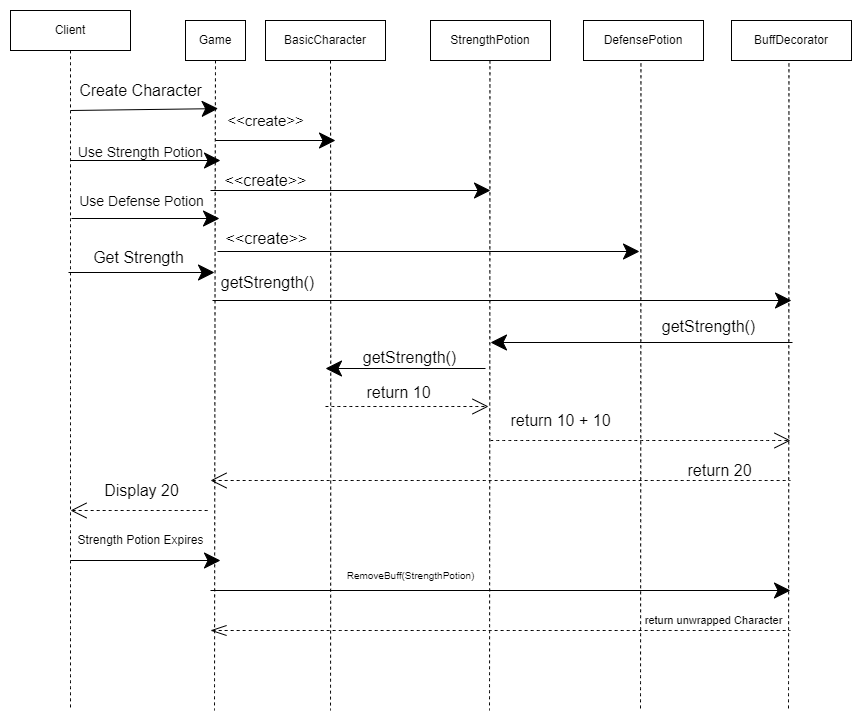

The diagram above was exported from draw.io. Its source (the exported page's mxGraphModel, read from the mxfile embedded in the PNG):
<mxGraphModel dx="1108" dy="450" grid="1" gridSize="10" guides="1" tooltips="1" connect="1" arrows="1" fold="1" page="0" pageScale="1" pageWidth="850" pageHeight="1100" math="0" shadow="0">
  <root>
    <mxCell id="0" />
    <mxCell id="1" parent="0" />
    <mxCell id="MGrVsm2EEy22mx7VZFwu-2" style="edgeStyle=none;curved=1;rounded=0;orthogonalLoop=1;jettySize=auto;html=1;endArrow=none;startSize=14;endSize=14;sourcePerimeterSpacing=8;targetPerimeterSpacing=8;endFill=0;dashed=1;exitX=0.5;exitY=1;exitDx=0;exitDy=0;" parent="1" source="v6FQfTtfmAhO9yP74FNo-1" edge="1">
      <mxGeometry relative="1" as="geometry">
        <mxPoint x="110" y="720" as="targetPoint" />
        <Array as="points">
          <mxPoint x="110" y="280" />
        </Array>
      </mxGeometry>
    </mxCell>
    <mxCell id="v6FQfTtfmAhO9yP74FNo-1" value="Client" style="rounded=0;whiteSpace=wrap;html=1;" parent="1" vertex="1">
      <mxGeometry x="50" y="20" width="120" height="40" as="geometry" />
    </mxCell>
    <mxCell id="v6FQfTtfmAhO9yP74FNo-2" value="Game" style="rounded=0;whiteSpace=wrap;html=1;" parent="1" vertex="1">
      <mxGeometry x="225" y="30" width="60" height="40" as="geometry" />
    </mxCell>
    <mxCell id="v6FQfTtfmAhO9yP74FNo-3" value="BasicCharacter" style="rounded=0;whiteSpace=wrap;html=1;" parent="1" vertex="1">
      <mxGeometry x="305" y="30" width="120" height="40" as="geometry" />
    </mxCell>
    <mxCell id="MGrVsm2EEy22mx7VZFwu-6" style="edgeStyle=none;curved=1;rounded=0;orthogonalLoop=1;jettySize=auto;html=1;endArrow=none;startSize=14;endSize=14;sourcePerimeterSpacing=8;targetPerimeterSpacing=8;endFill=0;dashed=1;exitX=0.5;exitY=1;exitDx=0;exitDy=0;" parent="1" source="v6FQfTtfmAhO9yP74FNo-2" edge="1">
      <mxGeometry relative="1" as="geometry">
        <mxPoint x="254.44000000000003" y="90" as="sourcePoint" />
        <mxPoint x="254" y="720" as="targetPoint" />
        <Array as="points">
          <mxPoint x="254.44000000000003" y="280" />
        </Array>
      </mxGeometry>
    </mxCell>
    <mxCell id="MGrVsm2EEy22mx7VZFwu-7" style="edgeStyle=none;curved=1;rounded=0;orthogonalLoop=1;jettySize=auto;html=1;endArrow=none;startSize=14;endSize=14;sourcePerimeterSpacing=8;targetPerimeterSpacing=8;endFill=0;dashed=1;" parent="1" edge="1">
      <mxGeometry relative="1" as="geometry">
        <mxPoint x="370" y="70" as="sourcePoint" />
        <mxPoint x="370" y="720" as="targetPoint" />
        <Array as="points">
          <mxPoint x="370.44000000000005" y="420" />
        </Array>
      </mxGeometry>
    </mxCell>
    <mxCell id="MGrVsm2EEy22mx7VZFwu-8" value="" style="edgeStyle=none;orthogonalLoop=1;jettySize=auto;html=1;rounded=0;endArrow=classic;endFill=1;startSize=14;endSize=14;sourcePerimeterSpacing=8;targetPerimeterSpacing=8;curved=1;entryX=-0.026;entryY=-0.094;entryDx=0;entryDy=0;entryPerimeter=0;" parent="1" target="MGrVsm2EEy22mx7VZFwu-11" edge="1">
      <mxGeometry width="120" relative="1" as="geometry">
        <mxPoint x="110" y="120" as="sourcePoint" />
        <mxPoint x="230" y="120" as="targetPoint" />
        <Array as="points" />
      </mxGeometry>
    </mxCell>
    <mxCell id="MGrVsm2EEy22mx7VZFwu-9" value="Create Character" style="text;html=1;align=center;verticalAlign=middle;resizable=0;points=[];autosize=1;strokeColor=none;fillColor=none;hachureGap=4;fontSize=16;" parent="1" vertex="1">
      <mxGeometry x="110" y="90" width="140" height="20" as="geometry" />
    </mxCell>
    <mxCell id="MGrVsm2EEy22mx7VZFwu-10" value="" style="edgeStyle=none;orthogonalLoop=1;jettySize=auto;html=1;rounded=0;endArrow=classic;endFill=1;startSize=14;endSize=14;sourcePerimeterSpacing=8;targetPerimeterSpacing=8;curved=1;" parent="1" edge="1">
      <mxGeometry width="120" relative="1" as="geometry">
        <mxPoint x="255" y="150" as="sourcePoint" />
        <mxPoint x="375" y="150" as="targetPoint" />
        <Array as="points" />
      </mxGeometry>
    </mxCell>
    <mxCell id="MGrVsm2EEy22mx7VZFwu-11" value="&amp;lt;&amp;lt;create&amp;gt;&amp;gt;" style="text;html=1;align=center;verticalAlign=middle;resizable=0;points=[];autosize=1;strokeColor=none;fillColor=none;hachureGap=4;fontSize=15;" parent="1" vertex="1">
      <mxGeometry x="260" y="120" width="90" height="20" as="geometry" />
    </mxCell>
    <mxCell id="MGrVsm2EEy22mx7VZFwu-13" value="StrengthPotion" style="rounded=0;whiteSpace=wrap;html=1;" parent="1" vertex="1">
      <mxGeometry x="470" y="30" width="120" height="40" as="geometry" />
    </mxCell>
    <mxCell id="MGrVsm2EEy22mx7VZFwu-14" style="edgeStyle=none;curved=1;rounded=0;orthogonalLoop=1;jettySize=auto;html=1;endArrow=none;startSize=14;endSize=14;sourcePerimeterSpacing=8;targetPerimeterSpacing=8;endFill=0;dashed=1;exitX=0.5;exitY=1;exitDx=0;exitDy=0;" parent="1" edge="1">
      <mxGeometry relative="1" as="geometry">
        <mxPoint x="529.44" y="70" as="sourcePoint" />
        <mxPoint x="529" y="720" as="targetPoint" />
        <Array as="points">
          <mxPoint x="529.44" y="260" />
        </Array>
      </mxGeometry>
    </mxCell>
    <mxCell id="MGrVsm2EEy22mx7VZFwu-17" value="" style="edgeStyle=none;orthogonalLoop=1;jettySize=auto;html=1;rounded=0;endArrow=classic;endFill=1;startSize=14;endSize=14;sourcePerimeterSpacing=8;targetPerimeterSpacing=8;curved=1;" parent="1" edge="1">
      <mxGeometry width="120" relative="1" as="geometry">
        <mxPoint x="110" y="170" as="sourcePoint" />
        <mxPoint x="260" y="170" as="targetPoint" />
        <Array as="points" />
      </mxGeometry>
    </mxCell>
    <mxCell id="MGrVsm2EEy22mx7VZFwu-18" value="&lt;font style=&quot;font-size: 14px&quot;&gt;Use Strength Potion&lt;/font&gt;" style="text;html=1;align=center;verticalAlign=middle;resizable=0;points=[];autosize=1;strokeColor=none;fillColor=none;hachureGap=4;fontSize=16;" parent="1" vertex="1">
      <mxGeometry x="110" y="146" width="140" height="30" as="geometry" />
    </mxCell>
    <mxCell id="MGrVsm2EEy22mx7VZFwu-19" value="" style="edgeStyle=none;orthogonalLoop=1;jettySize=auto;html=1;rounded=0;fontSize=16;endArrow=classic;endFill=1;startSize=14;endSize=14;sourcePerimeterSpacing=8;targetPerimeterSpacing=8;curved=1;strokeColor=#000000;" parent="1" edge="1">
      <mxGeometry width="120" relative="1" as="geometry">
        <mxPoint x="250" y="200" as="sourcePoint" />
        <mxPoint x="530" y="200" as="targetPoint" />
        <Array as="points" />
      </mxGeometry>
    </mxCell>
    <mxCell id="MGrVsm2EEy22mx7VZFwu-20" value="&amp;lt;&amp;lt;create&amp;gt;&amp;gt;" style="text;html=1;align=center;verticalAlign=middle;resizable=0;points=[];autosize=1;strokeColor=none;fillColor=none;hachureGap=4;fontSize=16;" parent="1" vertex="1">
      <mxGeometry x="255" y="180" width="100" height="20" as="geometry" />
    </mxCell>
    <mxCell id="MGrVsm2EEy22mx7VZFwu-21" value="DefensePotion" style="rounded=0;whiteSpace=wrap;html=1;" parent="1" vertex="1">
      <mxGeometry x="623" y="30" width="120" height="40" as="geometry" />
    </mxCell>
    <mxCell id="MGrVsm2EEy22mx7VZFwu-22" style="edgeStyle=none;curved=1;rounded=0;orthogonalLoop=1;jettySize=auto;html=1;endArrow=none;startSize=14;endSize=14;sourcePerimeterSpacing=8;targetPerimeterSpacing=8;endFill=0;dashed=1;exitX=0.5;exitY=1;exitDx=0;exitDy=0;" parent="1" edge="1">
      <mxGeometry relative="1" as="geometry">
        <mxPoint x="680.44" y="73" as="sourcePoint" />
        <mxPoint x="680" y="720" as="targetPoint" />
        <Array as="points">
          <mxPoint x="680.44" y="263" />
        </Array>
      </mxGeometry>
    </mxCell>
    <mxCell id="MGrVsm2EEy22mx7VZFwu-24" value="" style="edgeStyle=none;orthogonalLoop=1;jettySize=auto;html=1;rounded=0;fontSize=16;endArrow=classic;endFill=1;startSize=14;endSize=14;sourcePerimeterSpacing=8;targetPerimeterSpacing=8;strokeColor=#000000;curved=1;" parent="1" edge="1">
      <mxGeometry width="120" relative="1" as="geometry">
        <mxPoint x="111" y="228" as="sourcePoint" />
        <mxPoint x="259" y="228" as="targetPoint" />
        <Array as="points" />
      </mxGeometry>
    </mxCell>
    <mxCell id="MGrVsm2EEy22mx7VZFwu-25" value="&lt;font style=&quot;font-size: 14px&quot;&gt;Use Defense Potion&lt;/font&gt;" style="text;html=1;align=center;verticalAlign=middle;resizable=0;points=[];autosize=1;strokeColor=none;fillColor=none;hachureGap=4;fontSize=16;" parent="1" vertex="1">
      <mxGeometry x="111" y="195" width="140" height="30" as="geometry" />
    </mxCell>
    <mxCell id="MGrVsm2EEy22mx7VZFwu-26" value="" style="edgeStyle=none;orthogonalLoop=1;jettySize=auto;html=1;rounded=0;fontSize=16;endArrow=classic;endFill=1;startSize=14;endSize=14;sourcePerimeterSpacing=8;targetPerimeterSpacing=8;strokeColor=#000000;curved=1;" parent="1" edge="1">
      <mxGeometry width="120" relative="1" as="geometry">
        <mxPoint x="257" y="261" as="sourcePoint" />
        <mxPoint x="679" y="261" as="targetPoint" />
        <Array as="points" />
      </mxGeometry>
    </mxCell>
    <mxCell id="MGrVsm2EEy22mx7VZFwu-27" value="&amp;lt;&amp;lt;create&amp;gt;&amp;gt;" style="text;html=1;align=center;verticalAlign=middle;resizable=0;points=[];autosize=1;strokeColor=none;fillColor=none;hachureGap=4;fontSize=16;" parent="1" vertex="1">
      <mxGeometry x="260" y="236" width="92" height="23" as="geometry" />
    </mxCell>
    <mxCell id="MGrVsm2EEy22mx7VZFwu-28" value="" style="edgeStyle=none;orthogonalLoop=1;jettySize=auto;html=1;rounded=0;fontSize=16;endArrow=classic;endFill=1;startSize=14;endSize=14;sourcePerimeterSpacing=8;targetPerimeterSpacing=8;strokeColor=#000000;curved=1;" parent="1" edge="1">
      <mxGeometry width="120" relative="1" as="geometry">
        <mxPoint x="108" y="282" as="sourcePoint" />
        <mxPoint x="254" y="282" as="targetPoint" />
        <Array as="points" />
      </mxGeometry>
    </mxCell>
    <mxCell id="MGrVsm2EEy22mx7VZFwu-29" value="Get Strength" style="text;html=1;align=center;verticalAlign=middle;resizable=0;points=[];autosize=1;strokeColor=none;fillColor=none;hachureGap=4;fontSize=16;" parent="1" vertex="1">
      <mxGeometry x="123" y="257" width="110" height="20" as="geometry" />
    </mxCell>
    <mxCell id="MGrVsm2EEy22mx7VZFwu-30" value="BuffDecorator" style="rounded=0;whiteSpace=wrap;html=1;" parent="1" vertex="1">
      <mxGeometry x="771" y="30" width="120" height="40" as="geometry" />
    </mxCell>
    <mxCell id="MGrVsm2EEy22mx7VZFwu-31" style="edgeStyle=none;curved=1;rounded=0;orthogonalLoop=1;jettySize=auto;html=1;endArrow=none;startSize=14;endSize=14;sourcePerimeterSpacing=8;targetPerimeterSpacing=8;endFill=0;dashed=1;exitX=0.5;exitY=1;exitDx=0;exitDy=0;" parent="1" edge="1">
      <mxGeometry relative="1" as="geometry">
        <mxPoint x="828.44" y="73" as="sourcePoint" />
        <mxPoint x="828" y="720" as="targetPoint" />
        <Array as="points">
          <mxPoint x="828.44" y="263" />
        </Array>
      </mxGeometry>
    </mxCell>
    <mxCell id="MGrVsm2EEy22mx7VZFwu-32" value="" style="edgeStyle=none;orthogonalLoop=1;jettySize=auto;html=1;rounded=0;fontSize=16;endArrow=classic;endFill=1;startSize=14;endSize=14;sourcePerimeterSpacing=8;targetPerimeterSpacing=8;strokeColor=#000000;curved=1;" parent="1" edge="1">
      <mxGeometry width="120" relative="1" as="geometry">
        <mxPoint x="252" y="310" as="sourcePoint" />
        <mxPoint x="831" y="310" as="targetPoint" />
        <Array as="points" />
      </mxGeometry>
    </mxCell>
    <mxCell id="MGrVsm2EEy22mx7VZFwu-33" value="getStrength()" style="text;html=1;align=center;verticalAlign=middle;resizable=0;points=[];autosize=1;strokeColor=none;fillColor=none;hachureGap=4;fontSize=16;" parent="1" vertex="1">
      <mxGeometry x="251.5" y="282" width="110" height="20" as="geometry" />
    </mxCell>
    <mxCell id="MGrVsm2EEy22mx7VZFwu-34" value="" style="edgeStyle=none;orthogonalLoop=1;jettySize=auto;html=1;rounded=0;fontSize=16;endArrow=none;endFill=0;startSize=14;endSize=14;sourcePerimeterSpacing=8;targetPerimeterSpacing=8;strokeColor=#000000;curved=1;startArrow=classic;startFill=1;" parent="1" edge="1">
      <mxGeometry width="120" relative="1" as="geometry">
        <mxPoint x="530" y="352" as="sourcePoint" />
        <mxPoint x="832" y="352" as="targetPoint" />
        <Array as="points" />
      </mxGeometry>
    </mxCell>
    <mxCell id="MGrVsm2EEy22mx7VZFwu-35" value="getStrength()" style="text;html=1;align=center;verticalAlign=middle;resizable=0;points=[];autosize=1;strokeColor=none;fillColor=none;hachureGap=4;fontSize=16;" parent="1" vertex="1">
      <mxGeometry x="693" y="326" width="110" height="20" as="geometry" />
    </mxCell>
    <mxCell id="MGrVsm2EEy22mx7VZFwu-36" value="" style="edgeStyle=none;orthogonalLoop=1;jettySize=auto;html=1;rounded=0;fontSize=16;startArrow=classic;startFill=1;endArrow=none;endFill=0;startSize=14;endSize=14;sourcePerimeterSpacing=8;targetPerimeterSpacing=8;strokeColor=#000000;curved=1;" parent="1" edge="1">
      <mxGeometry width="120" relative="1" as="geometry">
        <mxPoint x="365" y="378" as="sourcePoint" />
        <mxPoint x="525" y="378" as="targetPoint" />
        <Array as="points" />
      </mxGeometry>
    </mxCell>
    <mxCell id="MGrVsm2EEy22mx7VZFwu-37" value="getStrength()" style="text;html=1;align=center;verticalAlign=middle;resizable=0;points=[];autosize=1;strokeColor=none;fillColor=none;hachureGap=4;fontSize=16;" parent="1" vertex="1">
      <mxGeometry x="394" y="357" width="110" height="20" as="geometry" />
    </mxCell>
    <mxCell id="MGrVsm2EEy22mx7VZFwu-39" value="" style="edgeStyle=none;orthogonalLoop=1;jettySize=auto;html=1;rounded=0;fontSize=16;startArrow=none;startFill=0;endArrow=open;endFill=0;startSize=14;endSize=14;sourcePerimeterSpacing=8;targetPerimeterSpacing=8;strokeColor=#000000;curved=1;dashed=1;" parent="1" edge="1">
      <mxGeometry width="120" relative="1" as="geometry">
        <mxPoint x="365" y="416" as="sourcePoint" />
        <mxPoint x="528" y="416" as="targetPoint" />
        <Array as="points" />
      </mxGeometry>
    </mxCell>
    <mxCell id="MGrVsm2EEy22mx7VZFwu-40" value="return 10" style="text;html=1;align=center;verticalAlign=middle;resizable=0;points=[];autosize=1;strokeColor=none;fillColor=none;hachureGap=4;fontSize=16;" parent="1" vertex="1">
      <mxGeometry x="398" y="392" width="80" height="20" as="geometry" />
    </mxCell>
    <mxCell id="MGrVsm2EEy22mx7VZFwu-41" value="" style="edgeStyle=none;orthogonalLoop=1;jettySize=auto;html=1;rounded=0;dashed=1;fontSize=16;startArrow=none;startFill=0;endArrow=open;endFill=0;startSize=14;endSize=14;sourcePerimeterSpacing=8;targetPerimeterSpacing=8;strokeColor=#000000;curved=1;" parent="1" edge="1">
      <mxGeometry width="120" relative="1" as="geometry">
        <mxPoint x="530" y="450" as="sourcePoint" />
        <mxPoint x="830" y="450" as="targetPoint" />
        <Array as="points" />
      </mxGeometry>
    </mxCell>
    <mxCell id="MGrVsm2EEy22mx7VZFwu-42" value="return 10 + 10" style="text;html=1;align=center;verticalAlign=middle;resizable=0;points=[];autosize=1;strokeColor=none;fillColor=none;hachureGap=4;fontSize=16;" parent="1" vertex="1">
      <mxGeometry x="540" y="420" width="120" height="20" as="geometry" />
    </mxCell>
    <mxCell id="MGrVsm2EEy22mx7VZFwu-43" value="" style="edgeStyle=none;orthogonalLoop=1;jettySize=auto;html=1;rounded=0;dashed=1;fontSize=16;startArrow=open;startFill=0;endArrow=none;endFill=0;startSize=14;endSize=14;sourcePerimeterSpacing=8;targetPerimeterSpacing=8;strokeColor=#000000;curved=1;" parent="1" edge="1">
      <mxGeometry width="120" relative="1" as="geometry">
        <mxPoint x="250" y="490" as="sourcePoint" />
        <mxPoint x="830" y="490" as="targetPoint" />
        <Array as="points" />
      </mxGeometry>
    </mxCell>
    <mxCell id="MGrVsm2EEy22mx7VZFwu-44" value="return 20" style="text;html=1;align=center;verticalAlign=middle;resizable=0;points=[];autosize=1;strokeColor=none;fillColor=none;hachureGap=4;fontSize=16;" parent="1" vertex="1">
      <mxGeometry x="719" y="470" width="80" height="20" as="geometry" />
    </mxCell>
    <mxCell id="MGrVsm2EEy22mx7VZFwu-46" value="" style="edgeStyle=none;orthogonalLoop=1;jettySize=auto;html=1;rounded=0;dashed=1;fontSize=16;startArrow=open;startFill=0;endArrow=none;endFill=0;startSize=14;endSize=14;sourcePerimeterSpacing=8;targetPerimeterSpacing=8;strokeColor=#000000;curved=1;" parent="1" edge="1">
      <mxGeometry width="120" relative="1" as="geometry">
        <mxPoint x="110" y="520" as="sourcePoint" />
        <mxPoint x="250" y="520" as="targetPoint" />
        <Array as="points" />
      </mxGeometry>
    </mxCell>
    <mxCell id="MGrVsm2EEy22mx7VZFwu-47" value="Display 20" style="text;html=1;align=center;verticalAlign=middle;resizable=0;points=[];autosize=1;strokeColor=none;fillColor=none;hachureGap=4;fontSize=16;" parent="1" vertex="1">
      <mxGeometry x="135.5" y="490" width="90" height="20" as="geometry" />
    </mxCell>
    <mxCell id="MGrVsm2EEy22mx7VZFwu-48" value="" style="edgeStyle=none;orthogonalLoop=1;jettySize=auto;html=1;rounded=0;fontSize=16;startArrow=none;startFill=0;endArrow=classic;endFill=1;startSize=14;endSize=14;sourcePerimeterSpacing=8;targetPerimeterSpacing=8;strokeColor=#000000;curved=1;" parent="1" edge="1">
      <mxGeometry width="120" relative="1" as="geometry">
        <mxPoint x="110" y="570" as="sourcePoint" />
        <mxPoint x="260" y="570" as="targetPoint" />
        <Array as="points" />
      </mxGeometry>
    </mxCell>
    <mxCell id="MGrVsm2EEy22mx7VZFwu-49" value="Strength Potion Expires" style="text;html=1;align=center;verticalAlign=middle;resizable=0;points=[];autosize=1;strokeColor=none;fillColor=none;hachureGap=4;fontSize=12;" parent="1" vertex="1">
      <mxGeometry x="109.5" y="540" width="140" height="20" as="geometry" />
    </mxCell>
    <mxCell id="MGrVsm2EEy22mx7VZFwu-50" value="" style="edgeStyle=none;orthogonalLoop=1;jettySize=auto;html=1;rounded=0;fontSize=12;startArrow=none;startFill=0;endArrow=classic;endFill=1;startSize=14;endSize=14;sourcePerimeterSpacing=8;targetPerimeterSpacing=8;strokeColor=#000000;curved=1;" parent="1" edge="1">
      <mxGeometry width="120" relative="1" as="geometry">
        <mxPoint x="250" y="600" as="sourcePoint" />
        <mxPoint x="830" y="600" as="targetPoint" />
        <Array as="points" />
      </mxGeometry>
    </mxCell>
    <mxCell id="MGrVsm2EEy22mx7VZFwu-51" value="RemoveBuff(StrengthPotion)" style="text;html=1;align=center;verticalAlign=middle;resizable=0;points=[];autosize=1;strokeColor=none;fillColor=none;hachureGap=4;fontSize=10;" parent="1" vertex="1">
      <mxGeometry x="380" y="575" width="140" height="20" as="geometry" />
    </mxCell>
    <mxCell id="MGrVsm2EEy22mx7VZFwu-54" value="" style="edgeStyle=none;orthogonalLoop=1;jettySize=auto;html=1;rounded=0;fontSize=7.7;startArrow=openThin;startFill=0;endArrow=none;endFill=0;startSize=14;endSize=14;sourcePerimeterSpacing=8;targetPerimeterSpacing=8;strokeColor=#000000;curved=1;dashed=1;" parent="1" edge="1">
      <mxGeometry width="120" relative="1" as="geometry">
        <mxPoint x="250" y="640" as="sourcePoint" />
        <mxPoint x="830" y="640" as="targetPoint" />
        <Array as="points" />
      </mxGeometry>
    </mxCell>
    <mxCell id="MGrVsm2EEy22mx7VZFwu-55" value="return unwrapped Character" style="text;html=1;align=center;verticalAlign=middle;resizable=0;points=[];autosize=1;strokeColor=none;fillColor=none;hachureGap=4;fontSize=11;" parent="1" vertex="1">
      <mxGeometry x="678" y="620" width="150" height="20" as="geometry" />
    </mxCell>
  </root>
</mxGraphModel>